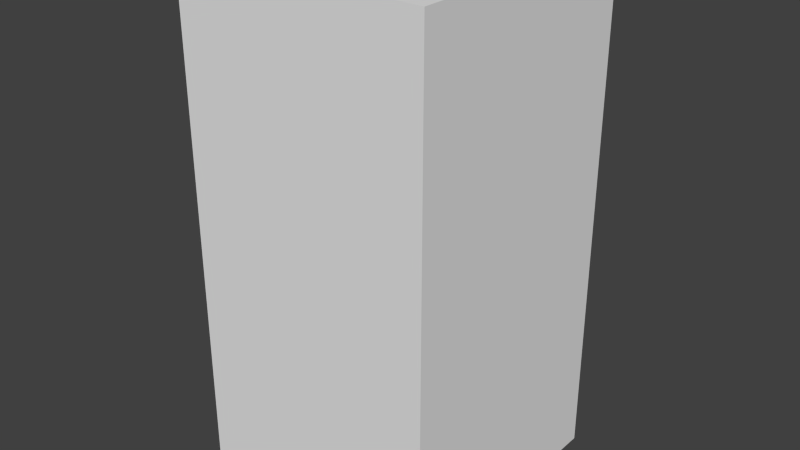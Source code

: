 # Source: redWaveOne.blend  (saved by Blender 2.68.0; exported with 4.5.12 LTS)
import bpy
from mathutils import Matrix  # noqa: F401  (used for matrix-valued properties, if any)

bpy.ops.wm.read_factory_settings(use_empty=True)
scene = bpy.context.scene
scene.name = 'Scene'

# ---- collections
col_collection_1 = bpy.data.collections.new('Collection 1'); scene.collection.children.link(col_collection_1)

# ---- world
world_world = bpy.data.worlds.new('World'); scene.world = world_world
world_world.color = (0.05088, 0.05088, 0.05088)
world_world.use_sun_shadow = False
world_world.sun_shadow_jitter_overblur = 0.0
world_world.cycles.sampling_method = 'MANUAL'
world_world.cycles.sample_map_resolution = 256

# ---- meshes
me_redwaveone = bpy.data.meshes.new('redWaveOne')
me_redwaveone.from_pydata([(-0.5, -0.5, -1.0), (-0.5, 0.5, -1.0), (0.5, 0.5, -1.0), (0.5, -0.5, -1.0), (-0.5, -0.5, 1.0), (-0.5, 0.5, 1.0), (0.5, 0.5, 1.0), (0.5, -0.5, 1.0)], [], [(4, 5, 1, 0), (5, 6, 2, 1), (6, 7, 3, 2), (7, 4, 0, 3), (0, 1, 2, 3), (7, 6, 5, 4)])
me_redwaveone.use_remesh_preserve_volume = False
me_redwaveone.use_remesh_preserve_attributes = False
me_redwaveone.use_mirror_vertex_groups = False
me_redwaveone.update()

# ---- objects
ob_redwaveone = bpy.data.objects.new('redWaveOne', me_redwaveone)

# ---- transforms, parenting, visibility, modifiers, constraints
ob_redwaveone.location = (0.0, 0.0, 0.0)
ob_redwaveone.lineart.crease_threshold = 0.0

# ---- collection membership
col_collection_1.objects.link(ob_redwaveone)

# ---- scene / render settings (as saved in the file)
scene.frame_start = 1; scene.frame_end = 250; scene.frame_set(1)
scene.render.engine = 'BLENDER_EEVEE_NEXT'
scene.render.image_settings.color_mode = 'RGB'
scene.render.image_settings.compression = 90
scene.render.resolution_percentage = 50
scene.render.dither_intensity = 0.0
scene.cycles.use_denoising = False
scene.cycles.samples = 10
scene.cycles.sampling_pattern = 'TABULATED_SOBOL'
scene.cycles.light_sampling_threshold = 0.0
scene.cycles.use_adaptive_sampling = False
scene.cycles.use_light_tree = False
scene.cycles.blur_glossy = 0.0
scene.cycles.volume_bounces = 1
scene.cycles.pixel_filter_type = 'GAUSSIAN'
scene.cycles.sample_clamp_indirect = 0.0
scene.view_settings.view_transform = 'Standard'
bpy.context.view_layer.update()

# ---- added for rendering (the .blend has no active camera and no usable light): camera, sun
cam_auto = bpy.data.cameras.new('AutoCamera')
cam_auto.lens = 50.0
cam_auto.sensor_width = 36.0
cam_auto.clip_end = 1000.0
ob_auto_camera = bpy.data.objects.new('AutoCamera', cam_auto)
scene.collection.objects.link(ob_auto_camera)
ob_auto_camera.location = (2.26633, -2.71959, 1.81306)
ob_auto_camera.rotation_euler = (1.09748, -7.21219e-08, 0.694738)
scene.camera = ob_auto_camera
light_auto_sun = bpy.data.lights.new('AutoSun', 'SUN')
light_auto_sun.energy = 3.0
light_auto_sun.angle = 0.0523599
ob_auto_sun = bpy.data.objects.new('AutoSun', light_auto_sun)
scene.collection.objects.link(ob_auto_sun)
ob_auto_sun.rotation_euler = (0.872665, 0.174533, 0.523599)
bpy.context.view_layer.update()
